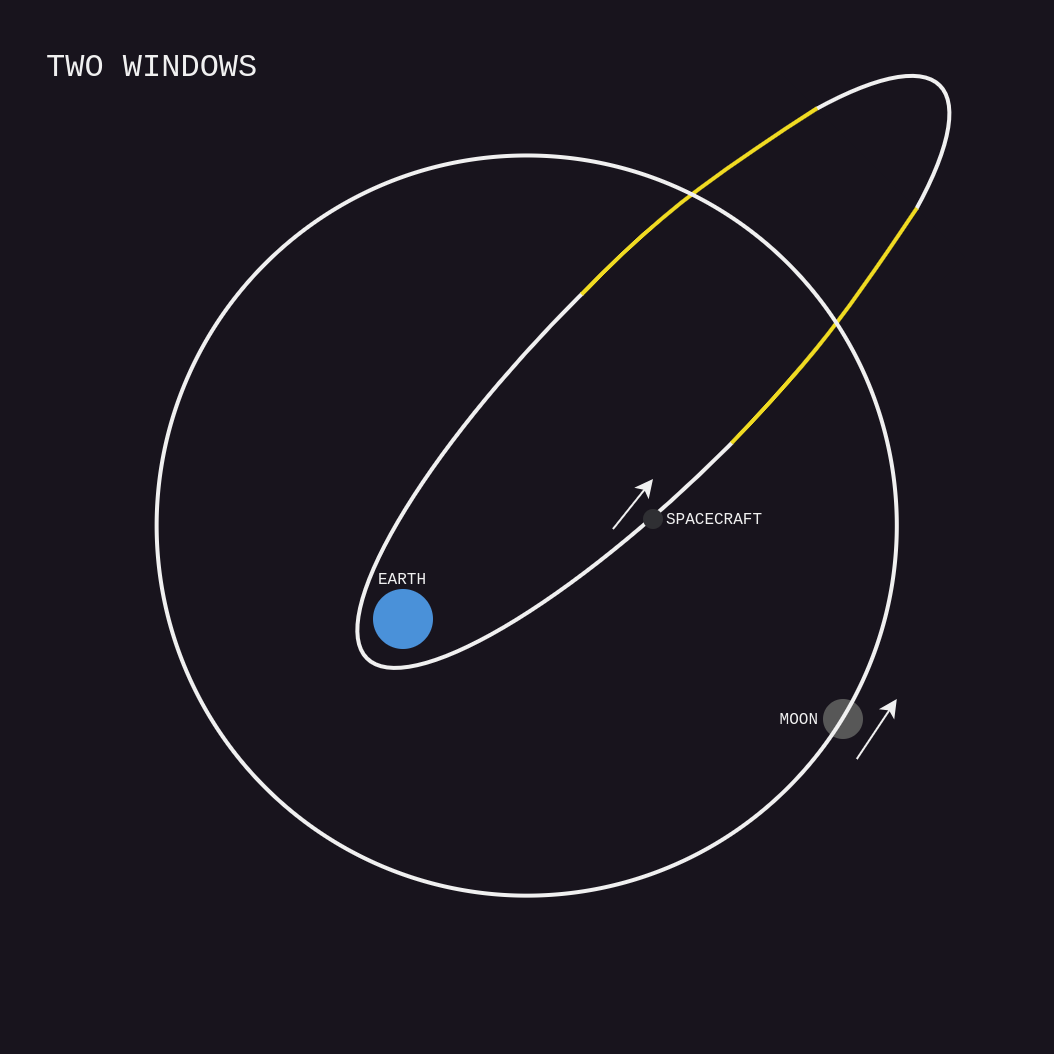

The diagram above was exported from draw.io. Its source (the exported page's mxGraphModel, read from the mxfile embedded in the PNG):
<mxGraphModel dx="986" dy="1007" grid="0" gridSize="5" guides="1" tooltips="1" connect="1" arrows="1" fold="1" page="0" pageScale="1" pageWidth="827" pageHeight="1169" background="none" math="0" shadow="0">
  <root>
    <mxCell id="0" />
    <mxCell id="1" parent="0" />
    <mxCell id="IiEPMGRkIzN97WJrBGXv-12" value="" style="ellipse;whiteSpace=wrap;html=1;strokeColor=default;fillColor=none;rotation=-45;strokeWidth=2;" parent="1" vertex="1">
      <mxGeometry x="342.63" y="-11.41" width="405.09" height="105.73" as="geometry" />
    </mxCell>
    <mxCell id="p6ntKhFum-MgpkxkX96F-18" value="" style="rounded=0;whiteSpace=wrap;html=1;fillColor=default;strokeColor=none;rotation=45;glass=0;" parent="1" vertex="1">
      <mxGeometry x="537.55" y="-83.59" width="130" height="147.93" as="geometry" />
    </mxCell>
    <mxCell id="IiEPMGRkIzN97WJrBGXv-13" value="" style="ellipse;whiteSpace=wrap;html=1;strokeColor=none;fillColor=#4A91D9;" parent="1" vertex="1">
      <mxGeometry x="405" y="150" width="30" height="30" as="geometry" />
    </mxCell>
    <mxCell id="IiEPMGRkIzN97WJrBGXv-14" value="" style="ellipse;whiteSpace=wrap;html=1;strokeColor=none;fillColor=#2F2F33;" parent="1" vertex="1">
      <mxGeometry x="540" y="110" width="10" height="10" as="geometry" />
    </mxCell>
    <mxCell id="IiEPMGRkIzN97WJrBGXv-15" value="SPACECRAFT" style="text;html=1;strokeColor=none;fillColor=none;align=left;verticalAlign=middle;whiteSpace=wrap;rounded=0;fontSize=8;fontFamily=Courier New;" parent="1" vertex="1">
      <mxGeometry x="550" y="110" width="60" height="10" as="geometry" />
    </mxCell>
    <mxCell id="IiEPMGRkIzN97WJrBGXv-16" value="EARTH" style="text;html=1;strokeColor=none;fillColor=none;align=center;verticalAlign=middle;whiteSpace=wrap;rounded=0;fontSize=8;fontFamily=Courier New;" parent="1" vertex="1">
      <mxGeometry x="390" y="140" width="60" height="10" as="geometry" />
    </mxCell>
    <mxCell id="p6ntKhFum-MgpkxkX96F-4" value="" style="ellipse;whiteSpace=wrap;html=1;strokeColor=none;fillColor=#575757;" parent="1" vertex="1">
      <mxGeometry x="630" y="205" width="20" height="20" as="geometry" />
    </mxCell>
    <mxCell id="p6ntKhFum-MgpkxkX96F-5" value="MOON" style="text;html=1;strokeColor=none;fillColor=none;align=right;verticalAlign=middle;whiteSpace=wrap;rounded=0;fontSize=8;fontFamily=Courier New;" parent="1" vertex="1">
      <mxGeometry x="570" y="210" width="60" height="10" as="geometry" />
    </mxCell>
    <mxCell id="p6ntKhFum-MgpkxkX96F-11" value="" style="endArrow=classic;html=1;rounded=0;strokeWidth=1;" parent="1" edge="1">
      <mxGeometry width="50" height="50" relative="1" as="geometry">
        <mxPoint x="646.9" y="235" as="sourcePoint" />
        <mxPoint x="666.9" y="205" as="targetPoint" />
      </mxGeometry>
    </mxCell>
    <mxCell id="p6ntKhFum-MgpkxkX96F-13" value="" style="endArrow=classic;html=1;rounded=0;strokeWidth=1;" parent="1" edge="1">
      <mxGeometry width="50" height="50" relative="1" as="geometry">
        <mxPoint x="525" y="120" as="sourcePoint" />
        <mxPoint x="545" y="95" as="targetPoint" />
      </mxGeometry>
    </mxCell>
    <mxCell id="9q6ApDHyABUT6EscM439-1" value="TWO WINDOWS" style="text;html=1;strokeColor=none;fillColor=none;align=left;verticalAlign=middle;whiteSpace=wrap;rounded=0;fontSize=16;fontFamily=Courier New;" parent="1" vertex="1">
      <mxGeometry x="240" y="-120" width="120" height="20" as="geometry" />
    </mxCell>
    <mxCell id="-OCbkVWNsYr4NUmp-CnN-1" value="" style="curved=1;endArrow=none;html=1;rounded=0;exitX=0.506;exitY=1;exitDx=0;exitDy=0;exitPerimeter=0;entryX=0.873;entryY=0.833;entryDx=0;entryDy=0;entryPerimeter=0;endFill=0;strokeWidth=2;strokeColor=#F0DB22;" edge="1" parent="1" source="IiEPMGRkIzN97WJrBGXv-12" target="IiEPMGRkIzN97WJrBGXv-12">
      <mxGeometry width="50" height="50" relative="1" as="geometry">
        <mxPoint x="650" y="55" as="sourcePoint" />
        <mxPoint x="700" y="5" as="targetPoint" />
        <Array as="points">
          <mxPoint x="615" y="45" />
          <mxPoint x="650" />
        </Array>
      </mxGeometry>
    </mxCell>
    <mxCell id="-OCbkVWNsYr4NUmp-CnN-2" value="" style="curved=1;endArrow=none;html=1;rounded=0;exitX=0.505;exitY=0;exitDx=0;exitDy=0;exitPerimeter=0;entryX=0.873;entryY=0.166;entryDx=0;entryDy=0;entryPerimeter=0;endFill=0;strokeWidth=2;strokeColor=#F0DB22;" edge="1" parent="1" source="IiEPMGRkIzN97WJrBGXv-12" target="IiEPMGRkIzN97WJrBGXv-12">
      <mxGeometry width="50" height="50" relative="1" as="geometry">
        <mxPoint x="510" y="2" as="sourcePoint" />
        <mxPoint x="603" y="-115" as="targetPoint" />
        <Array as="points">
          <mxPoint x="541" y="-30" />
          <mxPoint x="595" y="-70" />
        </Array>
      </mxGeometry>
    </mxCell>
    <mxCell id="p6ntKhFum-MgpkxkX96F-3" value="" style="ellipse;whiteSpace=wrap;html=1;strokeColor=default;fillColor=none;rotation=-45;strokeWidth=2;" parent="1" vertex="1">
      <mxGeometry x="296.81" y="-66.76" width="370.09" height="370.08" as="geometry" />
    </mxCell>
  </root>
</mxGraphModel>